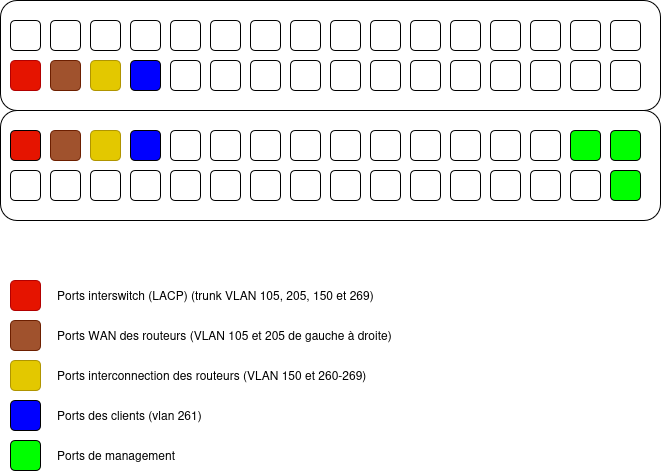

The diagram above was exported from draw.io. Its source (the exported page's mxGraphModel, read from the mxfile embedded in the PNG):
<mxGraphModel dx="410" dy="169" grid="1" gridSize="10" guides="1" tooltips="1" connect="1" arrows="1" fold="1" page="1" pageScale="1" pageWidth="827" pageHeight="1169" math="0" shadow="0">
  <root>
    <mxCell id="0" />
    <mxCell id="1" parent="0" />
    <mxCell id="MoCDh0baYih2J27h80_q-77" parent="1" style="rounded=1;whiteSpace=wrap;html=1;" value="" vertex="1">
      <mxGeometry height="110" width="660" x="393" y="316" as="geometry" />
    </mxCell>
    <mxCell id="MoCDh0baYih2J27h80_q-78" parent="1" style="rounded=1;whiteSpace=wrap;html=1;fillColor=light-dark(#E51400,#FF0000);strokeColor=#B20000;fontColor=#ffffff;" value="" vertex="1">
      <mxGeometry height="30" width="30" x="403" y="376" as="geometry" />
    </mxCell>
    <mxCell id="MoCDh0baYih2J27h80_q-81" parent="1" style="rounded=1;whiteSpace=wrap;html=1;fillColor=#a0522d;fontColor=#ffffff;strokeColor=#6D1F00;" value="" vertex="1">
      <mxGeometry height="30" width="30" x="443" y="376" as="geometry" />
    </mxCell>
    <mxCell id="MoCDh0baYih2J27h80_q-82" parent="1" style="rounded=1;whiteSpace=wrap;html=1;fillColor=light-dark(#0000FF,#0000FF);" value="" vertex="1">
      <mxGeometry height="30" width="30" x="523" y="376" as="geometry" />
    </mxCell>
    <mxCell id="MoCDh0baYih2J27h80_q-83" parent="1" style="rounded=1;whiteSpace=wrap;html=1;" value="" vertex="1">
      <mxGeometry height="30" width="30" x="523" y="336" as="geometry" />
    </mxCell>
    <mxCell id="MoCDh0baYih2J27h80_q-84" parent="1" style="rounded=1;whiteSpace=wrap;html=1;" value="" vertex="1">
      <mxGeometry height="30" width="30" x="483" y="336" as="geometry" />
    </mxCell>
    <mxCell id="MoCDh0baYih2J27h80_q-85" parent="1" style="rounded=1;whiteSpace=wrap;html=1;" value="" vertex="1">
      <mxGeometry height="30" width="30" x="563" y="336" as="geometry" />
    </mxCell>
    <mxCell id="MoCDh0baYih2J27h80_q-86" parent="1" style="rounded=1;whiteSpace=wrap;html=1;" value="" vertex="1">
      <mxGeometry height="30" width="30" x="563" y="376" as="geometry" />
    </mxCell>
    <mxCell id="MoCDh0baYih2J27h80_q-87" parent="1" style="rounded=1;whiteSpace=wrap;html=1;" value="" vertex="1">
      <mxGeometry height="30" width="30" x="603" y="336" as="geometry" />
    </mxCell>
    <mxCell id="MoCDh0baYih2J27h80_q-88" parent="1" style="rounded=1;whiteSpace=wrap;html=1;" value="" vertex="1">
      <mxGeometry height="30" width="30" x="603" y="376" as="geometry" />
    </mxCell>
    <mxCell id="MoCDh0baYih2J27h80_q-89" parent="1" style="rounded=1;whiteSpace=wrap;html=1;" value="" vertex="1">
      <mxGeometry height="30" width="30" x="643" y="336" as="geometry" />
    </mxCell>
    <mxCell id="MoCDh0baYih2J27h80_q-90" parent="1" style="rounded=1;whiteSpace=wrap;html=1;" value="" vertex="1">
      <mxGeometry height="30" width="30" x="643" y="376" as="geometry" />
    </mxCell>
    <mxCell id="MoCDh0baYih2J27h80_q-91" parent="1" style="rounded=1;whiteSpace=wrap;html=1;" value="" vertex="1">
      <mxGeometry height="30" width="30" x="683" y="336" as="geometry" />
    </mxCell>
    <mxCell id="MoCDh0baYih2J27h80_q-92" parent="1" style="rounded=1;whiteSpace=wrap;html=1;" value="" vertex="1">
      <mxGeometry height="30" width="30" x="683" y="376" as="geometry" />
    </mxCell>
    <mxCell id="MoCDh0baYih2J27h80_q-93" parent="1" style="rounded=1;whiteSpace=wrap;html=1;" value="" vertex="1">
      <mxGeometry height="30" width="30" x="723" y="336" as="geometry" />
    </mxCell>
    <mxCell id="MoCDh0baYih2J27h80_q-94" parent="1" style="rounded=1;whiteSpace=wrap;html=1;" value="" vertex="1">
      <mxGeometry height="30" width="30" x="723" y="376" as="geometry" />
    </mxCell>
    <mxCell id="MoCDh0baYih2J27h80_q-95" parent="1" style="rounded=1;whiteSpace=wrap;html=1;" value="" vertex="1">
      <mxGeometry height="30" width="30" x="763" y="336" as="geometry" />
    </mxCell>
    <mxCell id="MoCDh0baYih2J27h80_q-96" parent="1" style="rounded=1;whiteSpace=wrap;html=1;" value="" vertex="1">
      <mxGeometry height="30" width="30" x="763" y="376" as="geometry" />
    </mxCell>
    <mxCell id="MoCDh0baYih2J27h80_q-97" parent="1" style="rounded=1;whiteSpace=wrap;html=1;" value="" vertex="1">
      <mxGeometry height="30" width="30" x="803" y="336" as="geometry" />
    </mxCell>
    <mxCell id="MoCDh0baYih2J27h80_q-98" parent="1" style="rounded=1;whiteSpace=wrap;html=1;" value="" vertex="1">
      <mxGeometry height="30" width="30" x="803" y="376" as="geometry" />
    </mxCell>
    <mxCell id="MoCDh0baYih2J27h80_q-99" parent="1" style="rounded=1;whiteSpace=wrap;html=1;" value="" vertex="1">
      <mxGeometry height="30" width="30" x="843" y="336" as="geometry" />
    </mxCell>
    <mxCell id="MoCDh0baYih2J27h80_q-100" parent="1" style="rounded=1;whiteSpace=wrap;html=1;" value="" vertex="1">
      <mxGeometry height="30" width="30" x="843" y="376" as="geometry" />
    </mxCell>
    <mxCell id="MoCDh0baYih2J27h80_q-101" parent="1" style="rounded=1;whiteSpace=wrap;html=1;" value="" vertex="1">
      <mxGeometry height="30" width="30" x="883" y="336" as="geometry" />
    </mxCell>
    <mxCell id="MoCDh0baYih2J27h80_q-102" parent="1" style="rounded=1;whiteSpace=wrap;html=1;" value="" vertex="1">
      <mxGeometry height="30" width="30" x="883" y="376" as="geometry" />
    </mxCell>
    <mxCell id="MoCDh0baYih2J27h80_q-103" parent="1" style="rounded=1;whiteSpace=wrap;html=1;" value="" vertex="1">
      <mxGeometry height="30" width="30" x="923" y="336" as="geometry" />
    </mxCell>
    <mxCell id="MoCDh0baYih2J27h80_q-104" parent="1" style="rounded=1;whiteSpace=wrap;html=1;" value="" vertex="1">
      <mxGeometry height="30" width="30" x="923" y="376" as="geometry" />
    </mxCell>
    <mxCell id="MoCDh0baYih2J27h80_q-105" parent="1" style="rounded=1;whiteSpace=wrap;html=1;" value="" vertex="1">
      <mxGeometry height="30" width="30" x="963" y="336" as="geometry" />
    </mxCell>
    <mxCell id="MoCDh0baYih2J27h80_q-106" parent="1" style="rounded=1;whiteSpace=wrap;html=1;" value="" vertex="1">
      <mxGeometry height="30" width="30" x="963" y="376" as="geometry" />
    </mxCell>
    <mxCell id="MoCDh0baYih2J27h80_q-107" parent="1" style="rounded=1;whiteSpace=wrap;html=1;" value="" vertex="1">
      <mxGeometry height="30" width="30" x="1003" y="336" as="geometry" />
    </mxCell>
    <mxCell id="MoCDh0baYih2J27h80_q-108" parent="1" style="rounded=1;whiteSpace=wrap;html=1;" value="" vertex="1">
      <mxGeometry height="30" width="30" x="1003" y="376" as="geometry" />
    </mxCell>
    <mxCell id="MoCDh0baYih2J27h80_q-109" parent="1" style="rounded=1;whiteSpace=wrap;html=1;" value="" vertex="1">
      <mxGeometry height="110" width="660" x="393" y="426" as="geometry" />
    </mxCell>
    <mxCell id="MoCDh0baYih2J27h80_q-110" parent="1" style="rounded=1;whiteSpace=wrap;html=1;fillColor=light-dark(#E3C800,#FFFF00);fontColor=#000000;strokeColor=#B09500;" value="" vertex="1">
      <mxGeometry height="30" width="30" x="483" y="446" as="geometry" />
    </mxCell>
    <mxCell id="MoCDh0baYih2J27h80_q-111" parent="1" style="rounded=1;whiteSpace=wrap;html=1;" value="" vertex="1">
      <mxGeometry height="30" width="30" x="403" y="486" as="geometry" />
    </mxCell>
    <mxCell id="MoCDh0baYih2J27h80_q-112" parent="1" style="rounded=1;whiteSpace=wrap;html=1;fillColor=light-dark(#E3C800,#FFFF33);fontColor=#000000;strokeColor=#B09500;" value="" vertex="1">
      <mxGeometry height="30" width="30" x="483" y="376" as="geometry" />
    </mxCell>
    <mxCell id="MoCDh0baYih2J27h80_q-113" parent="1" style="rounded=1;whiteSpace=wrap;html=1;" value="" vertex="1">
      <mxGeometry height="30" width="30" x="443" y="486" as="geometry" />
    </mxCell>
    <mxCell id="MoCDh0baYih2J27h80_q-115" parent="1" style="rounded=1;whiteSpace=wrap;html=1;" value="" vertex="1">
      <mxGeometry height="30" width="30" x="483" y="486" as="geometry" />
    </mxCell>
    <mxCell id="MoCDh0baYih2J27h80_q-117" parent="1" style="rounded=1;whiteSpace=wrap;html=1;" value="" vertex="1">
      <mxGeometry height="30" width="30" x="523" y="486" as="geometry" />
    </mxCell>
    <mxCell id="MoCDh0baYih2J27h80_q-118" parent="1" style="rounded=1;whiteSpace=wrap;html=1;" value="" vertex="1">
      <mxGeometry height="30" width="30" x="563" y="446" as="geometry" />
    </mxCell>
    <mxCell id="MoCDh0baYih2J27h80_q-119" parent="1" style="rounded=1;whiteSpace=wrap;html=1;" value="" vertex="1">
      <mxGeometry height="30" width="30" x="563" y="486" as="geometry" />
    </mxCell>
    <mxCell id="MoCDh0baYih2J27h80_q-120" parent="1" style="rounded=1;whiteSpace=wrap;html=1;" value="" vertex="1">
      <mxGeometry height="30" width="30" x="603" y="446" as="geometry" />
    </mxCell>
    <mxCell id="MoCDh0baYih2J27h80_q-121" parent="1" style="rounded=1;whiteSpace=wrap;html=1;" value="" vertex="1">
      <mxGeometry height="30" width="30" x="603" y="486" as="geometry" />
    </mxCell>
    <mxCell id="MoCDh0baYih2J27h80_q-122" parent="1" style="rounded=1;whiteSpace=wrap;html=1;" value="" vertex="1">
      <mxGeometry height="30" width="30" x="643" y="446" as="geometry" />
    </mxCell>
    <mxCell id="MoCDh0baYih2J27h80_q-123" parent="1" style="rounded=1;whiteSpace=wrap;html=1;" value="" vertex="1">
      <mxGeometry height="30" width="30" x="643" y="486" as="geometry" />
    </mxCell>
    <mxCell id="MoCDh0baYih2J27h80_q-124" parent="1" style="rounded=1;whiteSpace=wrap;html=1;" value="" vertex="1">
      <mxGeometry height="30" width="30" x="683" y="446" as="geometry" />
    </mxCell>
    <mxCell id="MoCDh0baYih2J27h80_q-125" parent="1" style="rounded=1;whiteSpace=wrap;html=1;" value="" vertex="1">
      <mxGeometry height="30" width="30" x="683" y="486" as="geometry" />
    </mxCell>
    <mxCell id="MoCDh0baYih2J27h80_q-126" parent="1" style="rounded=1;whiteSpace=wrap;html=1;" value="" vertex="1">
      <mxGeometry height="30" width="30" x="723" y="446" as="geometry" />
    </mxCell>
    <mxCell id="MoCDh0baYih2J27h80_q-127" parent="1" style="rounded=1;whiteSpace=wrap;html=1;" value="" vertex="1">
      <mxGeometry height="30" width="30" x="723" y="486" as="geometry" />
    </mxCell>
    <mxCell id="MoCDh0baYih2J27h80_q-128" parent="1" style="rounded=1;whiteSpace=wrap;html=1;" value="" vertex="1">
      <mxGeometry height="30" width="30" x="763" y="446" as="geometry" />
    </mxCell>
    <mxCell id="MoCDh0baYih2J27h80_q-129" parent="1" style="rounded=1;whiteSpace=wrap;html=1;" value="" vertex="1">
      <mxGeometry height="30" width="30" x="763" y="486" as="geometry" />
    </mxCell>
    <mxCell id="MoCDh0baYih2J27h80_q-130" parent="1" style="rounded=1;whiteSpace=wrap;html=1;" value="" vertex="1">
      <mxGeometry height="30" width="30" x="803" y="446" as="geometry" />
    </mxCell>
    <mxCell id="MoCDh0baYih2J27h80_q-131" parent="1" style="rounded=1;whiteSpace=wrap;html=1;" value="" vertex="1">
      <mxGeometry height="30" width="30" x="803" y="486" as="geometry" />
    </mxCell>
    <mxCell id="MoCDh0baYih2J27h80_q-132" parent="1" style="rounded=1;whiteSpace=wrap;html=1;" value="" vertex="1">
      <mxGeometry height="30" width="30" x="843" y="446" as="geometry" />
    </mxCell>
    <mxCell id="MoCDh0baYih2J27h80_q-133" parent="1" style="rounded=1;whiteSpace=wrap;html=1;" value="" vertex="1">
      <mxGeometry height="30" width="30" x="843" y="486" as="geometry" />
    </mxCell>
    <mxCell id="MoCDh0baYih2J27h80_q-134" parent="1" style="rounded=1;whiteSpace=wrap;html=1;" value="" vertex="1">
      <mxGeometry height="30" width="30" x="883" y="446" as="geometry" />
    </mxCell>
    <mxCell id="MoCDh0baYih2J27h80_q-135" parent="1" style="rounded=1;whiteSpace=wrap;html=1;" value="" vertex="1">
      <mxGeometry height="30" width="30" x="883" y="486" as="geometry" />
    </mxCell>
    <mxCell id="MoCDh0baYih2J27h80_q-136" parent="1" style="rounded=1;whiteSpace=wrap;html=1;" value="" vertex="1">
      <mxGeometry height="30" width="30" x="923" y="446" as="geometry" />
    </mxCell>
    <mxCell id="MoCDh0baYih2J27h80_q-137" parent="1" style="rounded=1;whiteSpace=wrap;html=1;" value="" vertex="1">
      <mxGeometry height="30" width="30" x="923" y="486" as="geometry" />
    </mxCell>
    <mxCell id="MoCDh0baYih2J27h80_q-138" parent="1" style="rounded=1;whiteSpace=wrap;html=1;fillColor=light-dark(#00FF00,#00FF00);gradientColor=none;gradientDirection=north;" value="" vertex="1">
      <mxGeometry height="30" width="30" x="963" y="446" as="geometry" />
    </mxCell>
    <mxCell id="MoCDh0baYih2J27h80_q-139" parent="1" style="rounded=1;whiteSpace=wrap;html=1;" value="" vertex="1">
      <mxGeometry height="30" width="30" x="963" y="486" as="geometry" />
    </mxCell>
    <mxCell id="MoCDh0baYih2J27h80_q-140" parent="1" style="text;html=1;whiteSpace=wrap;strokeColor=none;fillColor=none;align=left;verticalAlign=middle;rounded=0;" value="Ports interswitch (LACP) (trunk VLAN 105, 205, 150 et 269)" vertex="1">
      <mxGeometry height="30" width="370" x="448" y="596" as="geometry" />
    </mxCell>
    <mxCell id="MoCDh0baYih2J27h80_q-141" parent="1" style="rounded=1;whiteSpace=wrap;html=1;fillColor=#a0522d;fontColor=#ffffff;strokeColor=#6D1F00;" value="" vertex="1">
      <mxGeometry height="30" width="30" x="403" y="636" as="geometry" />
    </mxCell>
    <mxCell id="MoCDh0baYih2J27h80_q-142" parent="1" style="text;html=1;whiteSpace=wrap;strokeColor=none;fillColor=none;align=left;verticalAlign=middle;rounded=0;" value="Ports WAN des routeurs (VLAN 105 et 205 de gauche à droite)" vertex="1">
      <mxGeometry height="30" width="410" x="448" y="636" as="geometry" />
    </mxCell>
    <mxCell id="MoCDh0baYih2J27h80_q-143" parent="1" style="rounded=1;whiteSpace=wrap;html=1;fillColor=light-dark(#E3C800,#FFFF33);fontColor=#000000;strokeColor=#B09500;" value="" vertex="1">
      <mxGeometry height="30" width="30" x="403" y="676" as="geometry" />
    </mxCell>
    <mxCell id="MoCDh0baYih2J27h80_q-144" parent="1" style="text;html=1;whiteSpace=wrap;strokeColor=none;fillColor=none;align=left;verticalAlign=middle;rounded=0;" value="Ports interconnection des routeurs (VLAN 150 et 260-269)" vertex="1">
      <mxGeometry height="30" width="410" x="448" y="676" as="geometry" />
    </mxCell>
    <mxCell id="MoCDh0baYih2J27h80_q-145" parent="1" style="text;html=1;whiteSpace=wrap;strokeColor=none;fillColor=none;align=left;verticalAlign=middle;rounded=0;" value="Ports des clients (vlan 261)" vertex="1">
      <mxGeometry height="30" width="410" x="448" y="716" as="geometry" />
    </mxCell>
    <mxCell id="MoCDh0baYih2J27h80_q-146" parent="1" style="text;html=1;whiteSpace=wrap;strokeColor=none;fillColor=none;align=left;verticalAlign=middle;rounded=0;" value="Ports de management" vertex="1">
      <mxGeometry height="30" width="410" x="448" y="756" as="geometry" />
    </mxCell>
    <mxCell id="MoCDh0baYih2J27h80_q-147" parent="1" style="rounded=1;whiteSpace=wrap;html=1;fillColor=light-dark(#0000FF,#0000FF);" value="" vertex="1">
      <mxGeometry height="30" width="30" x="523" y="446" as="geometry" />
    </mxCell>
    <mxCell id="MoCDh0baYih2J27h80_q-148" parent="1" style="rounded=1;whiteSpace=wrap;html=1;fillColor=light-dark(#00FF00,#00FF00);gradientColor=none;gradientDirection=north;" value="" vertex="1">
      <mxGeometry height="30" width="30" x="1003" y="446" as="geometry" />
    </mxCell>
    <mxCell id="MoCDh0baYih2J27h80_q-149" parent="1" style="rounded=1;whiteSpace=wrap;html=1;fillColor=light-dark(#00FF00,#00FF00);gradientColor=none;gradientDirection=north;" value="" vertex="1">
      <mxGeometry height="30" width="30" x="1003" y="486" as="geometry" />
    </mxCell>
    <mxCell id="MoCDh0baYih2J27h80_q-150" parent="1" style="rounded=1;whiteSpace=wrap;html=1;fillColor=light-dark(#00FF00,#00FF00);gradientColor=none;gradientDirection=north;" value="" vertex="1">
      <mxGeometry height="30" width="30" x="403" y="756" as="geometry" />
    </mxCell>
    <mxCell id="MoCDh0baYih2J27h80_q-151" parent="1" style="rounded=1;whiteSpace=wrap;html=1;fillColor=light-dark(#0000FF,#0000FF);" value="" vertex="1">
      <mxGeometry height="30" width="30" x="403" y="716" as="geometry" />
    </mxCell>
    <mxCell id="MoCDh0baYih2J27h80_q-152" parent="1" style="rounded=1;whiteSpace=wrap;html=1;fillColor=light-dark(#E51400,#FF0000);strokeColor=#B20000;fontColor=#ffffff;" value="" vertex="1">
      <mxGeometry height="30" width="30" x="403" y="596" as="geometry" />
    </mxCell>
    <mxCell id="MoCDh0baYih2J27h80_q-80" parent="1" style="rounded=1;whiteSpace=wrap;html=1;fillColor=light-dark(#E51400,#FF0000);" value="" vertex="1">
      <mxGeometry height="30" width="30" x="403" y="446" as="geometry" />
    </mxCell>
    <mxCell id="MoCDh0baYih2J27h80_q-79" parent="1" style="rounded=1;whiteSpace=wrap;html=1;fillColor=#a0522d;fontColor=#ffffff;strokeColor=#6D1F00;" value="" vertex="1">
      <mxGeometry height="30" width="30" x="443" y="446" as="geometry" />
    </mxCell>
    <mxCell id="MoCDh0baYih2J27h80_q-153" parent="1" style="rounded=1;whiteSpace=wrap;html=1;" value="" vertex="1">
      <mxGeometry height="30" width="30" x="403" y="336" as="geometry" />
    </mxCell>
    <mxCell id="MoCDh0baYih2J27h80_q-154" parent="1" style="rounded=1;whiteSpace=wrap;html=1;" value="" vertex="1">
      <mxGeometry height="30" width="30" x="443" y="336" as="geometry" />
    </mxCell>
  </root>
</mxGraphModel>